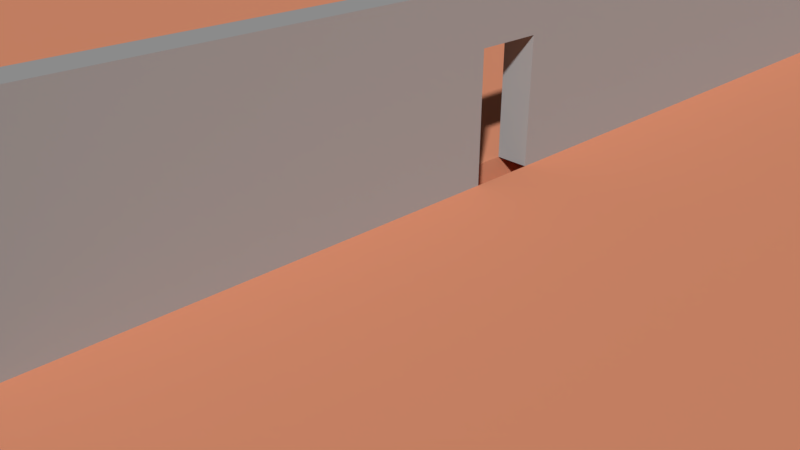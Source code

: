 # Source: building.blend  (saved by Blender 2.79.0; exported with 4.5.12 LTS)
import bpy
from mathutils import Matrix  # noqa: F401  (used for matrix-valued properties, if any)

bpy.ops.wm.read_factory_settings(use_empty=True)
scene = bpy.context.scene
scene.name = 'Scene'

# ---- collections
col_collection_1 = bpy.data.collections.new('Collection 1'); scene.collection.children.link(col_collection_1)

# ---- materials (node trees are filled in below, after node groups)
mat_floor = bpy.data.materials.new('floor')
mat_floor.alpha_threshold = 0.0
mat_floor.use_transparent_shadow = False
mat_floor.diffuse_color = (0.8, 0.3127, 0.1802, 1.0)
mat_floor.roughness = 0.5
mat_floor.specular_intensity = 0.08394
mat_walls = bpy.data.materials.new('walls')
mat_walls.alpha_threshold = 0.0
mat_walls.use_transparent_shadow = False
mat_walls.diffuse_color = (0.3939, 0.3939, 0.3939, 1.0)
mat_walls.roughness = 0.5
mat_walls.specular_intensity = 0.1314
mat_walls.line_color = (0.0, 0.0, 0.0, 1.0)

# ---- material node trees

# ---- world
world_world = bpy.data.worlds.new('World'); scene.world = world_world
world_world.color = (0.05088, 0.05088, 0.05088)
world_world.use_sun_shadow = False
world_world.sun_shadow_jitter_overblur = 0.0
world_world.cycles.sampling_method = 'MANUAL'

# ---- cameras
cam_camera = bpy.data.cameras.new('Camera')
cam_camera.clip_end = 100.0
cam_camera.lens = 35.0
cam_camera.sensor_width = 32.0
cam_camera.sensor_height = 18.0
cam_camera.ortho_scale = 7.314
cam_camera.dof.focus_distance = 0.0
cam_camera.dof.aperture_fstop = 128.0

# ---- lights
light_lamp = bpy.data.lights.new('Lamp', 'POINT')
light_lamp.transmission_factor = 0.0
light_lamp.cutoff_distance = 30.0
light_lamp.energy = 100.0
light_lamp.shadow_buffer_clip_start = 1.001
light_lamp.shadow_soft_size = 0.1
light_lamp.shadow_maximum_resolution = 0.006
light_lamp.use_absolute_resolution = True

# ---- meshes
me_cube_001 = bpy.data.meshes.new('Cube.001')
me_cube_001.from_pydata([(0.25, 14.7, 0.0), (-0.25, 14.7, 0.0), (0.25, 14.2, 0.0), (-0.25, 14.2, 0.0), (0.25, 38.55, 0.0), (-0.25, 38.55, 0.0), (0.25, -7.779, 0.0), (-0.25, -7.779, 0.0), (0.25, -8.279, 0.0), (-0.25, -8.279, 0.0), (0.25, 39.05, 0.0), (-0.25, 39.05, 0.0), (32.25, 38.55, 0.0), (32.25, -7.779, 0.0), (32.25, -8.279, 0.0), (32.25, 39.05, 0.0), (32.75, 38.55, 0.0), (32.75, -7.779, 0.0), (32.75, -8.279, 0.0), (32.75, 39.05, 0.0), (-32.25, 14.7, 0.0), (-32.25, 14.2, 0.0), (-32.75, 14.7, 0.0), (-32.75, 14.2, 0.0), (-32.25, 38.55, 0.0), (-32.75, 38.55, 0.0), (-32.25, 39.05, 0.0), (-32.75, 39.05, 0.0), (-32.25, -7.779, 0.0), (-32.75, -7.779, 0.0), (-32.25, -8.279, 0.0), (-32.75, -8.279, 0.0), (32.25, -24.28, 0.0), (32.75, -24.28, 0.0), (-32.25, -24.28, 0.0), (-32.75, -24.28, 0.0), (32.25, -24.78, 0.0), (32.75, -24.78, 0.0), (-32.25, -24.78, 0.0), (-32.75, -24.78, 0.0), (32.25, -40.78, 0.0), (32.75, -40.78, 0.0), (-32.25, -40.78, 0.0), (-32.75, -40.78, 0.0), (32.25, -41.28, 0.0), (32.75, -41.28, 0.0), (-32.25, -41.28, 0.0), (-32.75, -41.28, 0.0), (15.57, -8.279, 0.0), (15.57, -7.779, 0.0), (14.59, -7.779, 0.0), (14.59, -8.279, 0.0), (-14.43, -24.78, 0.0), (-14.43, -24.28, 0.0), (-15.44, -24.78, 0.0), (-15.44, -24.28, 0.0), (-0.25, 2.774, 0.0), (0.25, 2.774, 0.0), (-0.25, 1.776, 0.0), (0.25, 1.776, 0.0), (0.25, 26.23, 0.0), (-0.25, 26.23, 0.0), (-0.25, 25.04, 0.0), (0.25, 25.04, 0.0), (32.25, -15.94, 0.0), (32.75, -15.94, 0.0), (32.25, -17.11, 0.0), (32.75, -17.11, 0.0), (2.917, 38.55, 0.0), (2.917, 39.05, 0.0), (30.21, 38.55, 0.0), (30.21, 39.05, 0.0), (32.25, 36.12, 0.0), (32.75, 36.12, 0.0), (32.25, 16.3, 0.0), (32.75, 16.3, 0.0), (32.25, -5.536, 0.0), (32.75, -5.536, 0.0), (32.25, -3.706, 0.0), (32.75, -3.706, 0.0), (-32.75, -10.62, 0.0), (-32.25, -10.62, 0.0), (-32.75, -22.2, 0.0), (-32.25, -22.2, 0.0), (0.25, 14.7, 0.5), (-0.25, 14.7, 0.5), (-0.25, 14.2, 0.5), (0.25, 14.2, 0.5), (0.25, 38.55, 0.5), (-0.25, 38.55, 0.5), (0.25, 26.23, 0.5), (-0.25, 25.04, 0.5), (-0.25, -7.779, 0.5), (0.25, -7.779, 0.5), (-0.25, 1.776, 0.5), (0.25, 2.774, 0.5), (-0.25, -8.279, 0.5), (0.25, -8.279, 0.5), (0.25, 39.05, 0.5), (-0.25, 39.05, 0.5), (32.25, -8.279, 0.5), (32.25, -7.779, 0.5), (32.25, 38.55, 0.5), (32.25, 39.05, 0.5), (30.21, 38.55, 0.5), (2.917, 39.05, 0.5), (15.57, -8.279, 0.5), (14.59, -7.779, 0.5), (32.75, -8.279, 0.5), (32.75, -7.779, 0.5), (32.75, 38.55, 0.5), (32.75, 39.05, 0.5), (32.25, -5.536, 0.5), (32.75, -5.536, 0.5), (-32.25, 14.7, 0.5), (-32.25, 14.2, 0.5), (-32.75, 14.7, 0.5), (-32.75, 14.2, 0.5), (-32.25, 38.55, 0.5), (-32.75, 38.55, 0.5), (-32.25, 39.05, 0.5), (-32.75, 39.05, 0.5), (-32.75, -7.779, 0.5), (-32.25, -7.779, 0.5), (-32.75, -8.279, 0.5), (-32.25, -8.279, 0.5), (32.25, -24.28, 0.5), (32.75, -24.28, 0.5), (-32.75, -24.28, 0.5), (-32.25, -24.28, 0.5), (-32.75, -22.2, 0.5), (-32.25, -10.62, 0.5), (32.25, -17.11, 0.5), (32.75, -15.94, 0.5), (32.25, -24.78, 0.5), (32.75, -24.78, 0.5), (-32.75, -24.78, 0.5), (-32.25, -24.78, 0.5), (32.25, -40.78, 0.5), (32.75, -40.78, 0.5), (-32.75, -40.78, 0.5), (-32.25, -40.78, 0.5), (32.25, -41.28, 0.5), (32.75, -41.28, 0.5), (-32.75, -41.28, 0.5), (-32.25, -41.28, 0.5), (-14.43, -24.78, 0.5), (-14.43, -24.28, 0.5), (14.59, -8.279, 0.5), (15.57, -7.779, 0.5), (-15.44, -24.78, 0.5), (-15.44, -24.28, 0.5), (-0.25, 2.774, 0.5), (0.25, 1.776, 0.5), (0.25, 25.04, 0.5), (-0.25, 26.23, 0.5), (32.25, -15.94, 0.5), (32.75, -17.11, 0.5), (2.917, 38.55, 0.5), (30.21, 39.05, 0.5), (32.25, 36.12, 0.5), (32.75, 36.12, 0.5), (32.25, 16.3, 0.5), (32.75, 16.3, 0.5), (32.25, -3.706, 0.5), (32.75, -3.706, 0.5), (-32.75, -10.62, 0.5), (-32.25, -22.2, 0.5)], [(107, 148), (149, 106), (95, 152), (150, 151), (147, 146), (94, 153), (91, 154), (90, 155)], [(3, 1, 0, 2), (61, 5, 4, 60), (59, 6, 7, 58), (6, 8, 9, 7), (5, 11, 10, 4), (71, 15, 12, 70), (49, 13, 14, 48), (15, 19, 16, 12), (13, 17, 18, 14), (76, 77, 17, 13), (3, 21, 20, 1), (21, 23, 22, 20), (22, 25, 24, 20), (25, 27, 26, 24), (11, 5, 24, 26), (21, 28, 29, 23), (28, 30, 31, 29), (7, 9, 30, 28), (83, 34, 35, 82), (67, 33, 32, 66), (34, 38, 39, 35), (33, 37, 36, 32), (38, 42, 43, 39), (37, 41, 40, 36), (42, 46, 47, 43), (41, 45, 44, 40), (46, 42, 40, 44), (52, 53, 32, 36), (50, 49, 48, 51), (6, 50, 51, 8), (54, 55, 53, 52), (38, 34, 55, 54), (2, 57, 56, 3), (57, 59, 58, 56), (62, 61, 60, 63), (1, 62, 63, 0), (18, 65, 64, 14), (65, 67, 66, 64), (10, 69, 68, 4), (69, 71, 70, 68), (12, 16, 73, 72), (72, 73, 75, 74), (78, 79, 77, 76), (74, 75, 79, 78), (30, 81, 80, 31), (81, 83, 82, 80), (80, 82, 130, 166), (67, 65, 133, 157), (32, 126, 147, 53), (34, 129, 167, 83), (51, 148, 106, 48), (82, 35, 128, 130), (76, 112, 101, 13), (64, 156, 132, 66), (13, 101, 149, 49), (81, 131, 125, 30), (17, 77, 113, 109), (2, 87, 84, 0), (33, 67, 157, 127), (66, 132, 126, 32), (49, 149, 107, 50), (65, 18, 108, 133), (1, 85, 114, 20), (60, 90, 88, 4), (4, 88, 158, 68), (8, 97, 148, 51), (21, 115, 86, 3), (62, 91, 85, 1), (71, 69, 105, 159), (22, 23, 117, 116), (54, 150, 146, 52), (35, 39, 136, 128), (58, 94, 92, 7), (68, 158, 104, 70), (53, 147, 151, 55), (57, 95, 87, 2), (15, 71, 159, 103), (9, 96, 97, 8), (38, 137, 150, 54), (37, 33, 127, 135), (20, 114, 118, 24), (12, 102, 160, 72), (55, 151, 129, 34), (25, 22, 116, 119), (73, 16, 110, 161), (26, 27, 121, 120), (10, 11, 99, 98), (3, 86, 152, 56), (39, 43, 140, 136), (72, 160, 162, 74), (59, 153, 95, 57), (42, 141, 137, 38), (27, 25, 119, 121), (75, 73, 161, 163), (36, 134, 138, 40), (11, 26, 120, 99), (56, 152, 94, 58), (41, 37, 135, 139), (24, 118, 89, 5), (78, 164, 112, 76), (6, 93, 153, 59), (44, 45, 143, 142), (70, 104, 102, 12), (77, 79, 165, 113), (47, 46, 145, 144), (23, 29, 122, 117), (69, 10, 98, 105), (63, 154, 90, 60), (43, 47, 144, 140), (28, 123, 115, 21), (48, 106, 100, 14), (74, 162, 164, 78), (5, 89, 155, 61), (50, 107, 93, 6), (79, 75, 163, 165), (29, 31, 124, 122), (18, 17, 109, 108), (61, 155, 91, 62), (45, 41, 139, 143), (16, 19, 111, 110), (31, 80, 166, 124), (0, 84, 154, 63), (46, 44, 142, 145), (7, 92, 123, 28), (83, 167, 131, 81), (40, 138, 141, 42), (30, 125, 96, 9), (19, 15, 103, 111), (14, 100, 156, 64), (52, 146, 134, 36), (157, 133, 156, 132), (95, 153, 93, 107, 149, 101, 112, 164, 162, 160, 102, 104, 158, 88, 90, 154, 84, 87), (152, 86, 115, 123, 92, 94), (155, 89, 118, 114, 85, 91), (125, 131, 167, 129, 151, 147, 126, 132, 156, 100, 106, 148, 97, 96), (138, 134, 146, 150, 137, 141), (58, 56, 3, 21, 28, 7), (62, 61, 5, 24, 20, 1), (42, 40, 36, 52, 54, 38), (9, 30, 81, 83, 34, 55, 53, 32, 66, 64, 14, 48, 51, 8), (2, 57, 59, 6, 50, 49, 13, 76, 78, 74, 72, 12, 70, 68, 63, 0), (63, 68, 4, 60)])
_uv = me_cube_001.uv_layers.new(name='UVMap')
_uv.uv.foreach_set('vector', [0.226, 0.156, 0.226, 0.1529, 0.2295, 0.1529, 0.2295, 0.156, 0.226, 0.08044, 0.226, 0.003139, 0.2295, 0.003139, 0.2295, 0.08044, 0.2295, 0.234, 0.2295, 0.294, 0.226, 0.294, 0.226, 0.234, 0.2295, 0.294, 0.2295, 0.2971, 0.226, 0.2971, 0.226, 0.294, 0.226, 0.003139, 0.226, 2.395e-08, 0.2295, 2.395e-08, 0.2295, 0.003139, 0.4378, 0.0, 0.452, 0.0, 0.452, 0.003139, 0.4378, 0.003139, 0.3361, 0.294, 0.452, 0.294, 0.452, 0.2971, 0.3361, 0.2971, 0.452, 0.0, 0.4555, 0.0, 0.4555, 0.003139, 0.452, 0.003139, 0.452, 0.294, 0.4555, 0.294, 0.4555, 0.2971, 0.452, 0.2971, 0.452, 0.2799, 0.4555, 0.2799, 0.4555, 0.294, 0.452, 0.294, 0.226, 0.156, 0.003477, 0.156, 0.003477, 0.1529, 0.226, 0.1529, 0.003477, 0.156, 2.653e-08, 0.156, 2.653e-08, 0.1529, 0.003477, 0.1529, 2.653e-08, 0.1529, 0.0, 0.003139, 0.003477, 0.003139, 0.003477, 0.1529, 0.0, 0.003139, 0.0, 4.79e-08, 0.003477, 4.79e-08, 0.003477, 0.003139, 0.226, 2.395e-08, 0.226, 0.003139, 0.003477, 0.003139, 0.003477, 4.79e-08, 0.003477, 0.156, 0.003477, 0.294, 2.653e-08, 0.294, 2.653e-08, 0.156, 0.003477, 0.294, 0.003477, 0.2971, 2.653e-08, 0.2971, 2.653e-08, 0.294, 0.226, 0.294, 0.226, 0.2971, 0.003477, 0.2971, 0.003477, 0.294, 0.003477, 0.3845, 0.003477, 0.3975, 5.306e-08, 0.3975, 5.306e-08, 0.3845, 0.4555, 0.3525, 0.4555, 0.3975, 0.452, 0.3975, 0.452, 0.3525, 0.003477, 0.3975, 0.003477, 0.4007, 5.306e-08, 0.4007, 5.306e-08, 0.3975, 0.4555, 0.3975, 0.4555, 0.4007, 0.452, 0.4007, 0.452, 0.3975, 0.003477, 0.4007, 0.003477, 0.5011, 5.306e-08, 0.5011, 5.306e-08, 0.4007, 0.4555, 0.4007, 0.4555, 0.5011, 0.452, 0.5011, 0.452, 0.4007, 0.003477, 0.5011, 0.003477, 0.5043, 5.306e-08, 0.5043, 5.306e-08, 0.5011, 0.4555, 0.5011, 0.4555, 0.5043, 0.452, 0.5043, 0.452, 0.5011, 0.003477, 0.5043, 0.003477, 0.5011, 0.452, 0.5011, 0.452, 0.5043, 0.1274, 0.4007, 0.1274, 0.3975, 0.452, 0.3975, 0.452, 0.4007, 0.3292, 0.294, 0.3361, 0.294, 0.3361, 0.2971, 0.3292, 0.2971, 0.2295, 0.294, 0.3292, 0.294, 0.3292, 0.2971, 0.2295, 0.2971, 0.1204, 0.4007, 0.1204, 0.3975, 0.1274, 0.3975, 0.1274, 0.4007, 0.003477, 0.4007, 0.003477, 0.3975, 0.1204, 0.3975, 0.1204, 0.4007, 0.2295, 0.156, 0.2295, 0.2277, 0.226, 0.2277, 0.226, 0.156, 0.2295, 0.2277, 0.2295, 0.234, 0.226, 0.234, 0.226, 0.2277, 0.226, 0.08795, 0.226, 0.08044, 0.2295, 0.08044, 0.2295, 0.08795, 0.226, 0.1529, 0.226, 0.08795, 0.2295, 0.08795, 0.2295, 0.1529, 0.4555, 0.2971, 0.4555, 0.3452, 0.452, 0.3452, 0.452, 0.2971, 0.4555, 0.3452, 0.4555, 0.3525, 0.452, 0.3525, 0.452, 0.3452, 0.2295, 2.395e-08, 0.248, 2.395e-08, 0.248, 0.003139, 0.2295, 0.003139, 0.248, 2.395e-08, 0.4378, 0.0, 0.4378, 0.003139, 0.248, 0.003139, 0.452, 0.003139, 0.4555, 0.003139, 0.4555, 0.0184, 0.452, 0.0184, 0.452, 0.0184, 0.4555, 0.0184, 0.4555, 0.1428, 0.452, 0.1428, 0.452, 0.2684, 0.4555, 0.2684, 0.4555, 0.2799, 0.452, 0.2799, 0.452, 0.1428, 0.4555, 0.1428, 0.4555, 0.2684, 0.452, 0.2684, 0.003477, 0.2971, 0.003477, 0.3118, 2.653e-08, 0.3118, 2.653e-08, 0.2971, 0.003477, 0.3118, 0.003477, 0.3845, 5.306e-08, 0.3845, 2.653e-08, 0.3118, 0.9332, 0.3118, 0.9332, 0.3845, 0.9298, 0.3845, 0.9298, 0.3118, 0.9332, 0.3525, 0.9332, 0.3452, 0.9367, 0.3452, 0.9367, 0.3525, 1.0, 0.0, 0.9965, 0.0, 0.9965, 0.2931, 1.0, 0.2931, 0.803, 0.6047, 0.7995, 0.6047, 0.7995, 0.6178, 0.803, 0.6178, 0.4469, 0.6152, 0.4504, 0.6152, 0.4504, 0.6089, 0.4469, 0.6089, 0.9332, 0.3845, 0.9332, 0.3975, 0.9298, 0.3975, 0.9298, 0.3845, 0.5359, 0.781, 0.5325, 0.781, 0.5325, 0.7951, 0.5359, 0.7951, 0.803, 0.5523, 0.7995, 0.5523, 0.7995, 0.5597, 0.803, 0.5597, 0.5804, 0.5043, 0.577, 0.5043, 0.577, 0.6089, 0.5804, 0.6089, 0.803, 0.6905, 0.7995, 0.6905, 0.7995, 0.7052, 0.803, 0.7052, 0.9332, 0.294, 0.9332, 0.2799, 0.9367, 0.2799, 0.9367, 0.294, 0.5137, 0.6422, 0.5102, 0.6422, 0.5102, 0.6454, 0.5137, 0.6454, 0.9332, 0.3975, 0.9332, 0.3525, 0.9367, 0.3525, 0.9367, 0.3975, 0.803, 0.5597, 0.7995, 0.5597, 0.7995, 0.6047, 0.803, 0.6047, 0.5804, 0.6089, 0.577, 0.6089, 0.577, 0.6152, 0.5804, 0.6152, 0.9332, 0.3452, 0.9332, 0.2971, 0.9367, 0.2971, 0.9367, 0.3452, 0.6249, 0.5043, 0.6215, 0.5043, 0.6215, 0.7052, 0.6249, 0.7052, 0.5137, 0.7178, 0.5102, 0.7178, 0.5102, 0.7951, 0.5137, 0.7951, 0.6249, 0.7052, 0.6284, 0.7052, 0.6284, 0.6884, 0.6249, 0.6884, 0.4469, 0.7052, 0.4504, 0.7052, 0.4504, 0.6152, 0.4469, 0.6152, 0.5359, 0.7052, 0.5394, 0.7052, 0.5394, 0.5043, 0.5359, 0.5043, 0.6917, 0.5891, 0.6882, 0.5891, 0.6882, 0.654, 0.6917, 0.654, 0.9555, 0.8064, 0.9555, 0.6351, 0.959, 0.6351, 0.959, 0.8064, 0.9332, 0.1529, 0.9332, 0.156, 0.9298, 0.156, 0.9298, 0.1529, 0.9777, 0.7043, 0.9812, 0.7043, 0.9812, 0.698, 0.9777, 0.698, 0.9332, 0.3975, 0.9332, 0.4007, 0.9298, 0.4007, 0.9298, 0.3975, 0.7362, 0.5822, 0.7327, 0.5822, 0.7327, 0.6422, 0.7362, 0.6422, 0.6249, 0.6884, 0.6284, 0.6884, 0.6284, 0.5171, 0.6249, 0.5171, 1.0, 0.2931, 0.9965, 0.2931, 0.9965, 0.2994, 1.0, 0.2994, 0.5137, 0.5705, 0.5102, 0.5705, 0.5102, 0.6422, 0.5137, 0.6422, 0.9555, 0.8193, 0.9555, 0.8064, 0.959, 0.8064, 0.959, 0.8193, 0.4469, 0.7083, 0.4504, 0.7083, 0.4504, 0.7052, 0.4469, 0.7052, 0.9777, 0.8098, 0.9812, 0.8098, 0.9812, 0.7043, 0.9777, 0.7043, 0.9332, 0.4007, 0.9332, 0.3975, 0.9367, 0.3975, 0.9367, 0.4007, 0.6917, 0.654, 0.6952, 0.654, 0.6952, 0.5043, 0.6917, 0.5043, 0.5359, 0.5043, 0.5324, 0.5043, 0.5324, 0.5195, 0.5359, 0.5195, 1.0, 0.2994, 0.9965, 0.2994, 0.9965, 0.4049, 1.0, 0.4049, 0.9332, 0.003139, 0.9332, 0.1529, 0.9298, 0.1529, 0.9298, 0.003139, 0.9332, 0.0184, 0.9332, 0.003139, 0.9367, 0.003139, 0.9367, 0.0184, 0.9555, 0.4143, 0.9555, 0.4112, 0.959, 0.4112, 0.959, 0.4143, 0.9555, 0.6184, 0.9555, 0.6152, 0.959, 0.6152, 0.959, 0.6184, 0.7362, 0.5043, 0.7327, 0.5043, 0.7327, 0.576, 0.7362, 0.576, 0.9332, 0.4007, 0.9332, 0.5011, 0.9298, 0.5011, 0.9298, 0.4007, 0.5359, 0.5195, 0.5324, 0.5195, 0.5324, 0.6439, 0.5359, 0.6439, 0.5137, 0.5642, 0.5102, 0.5642, 0.5102, 0.5705, 0.5137, 0.5705, 0.7807, 0.5043, 0.7772, 0.5043, 0.7772, 0.6047, 0.7807, 0.6047, 0.9332, 0.0, 0.9332, 0.003139, 0.9298, 0.003139, 0.9298, 0.0, 0.9332, 0.1428, 0.9332, 0.0184, 0.9367, 0.0184, 0.9367, 0.1428, 0.7807, 0.6047, 0.7772, 0.6047, 0.7772, 0.7052, 0.7807, 0.7052, 0.9555, 0.6152, 0.9555, 0.4143, 0.959, 0.4143, 0.959, 0.6152, 0.7362, 0.576, 0.7327, 0.576, 0.7327, 0.5822, 0.7362, 0.5822, 0.9332, 0.5011, 0.9332, 0.4007, 0.9367, 0.4007, 0.9367, 0.5011, 0.6472, 0.7052, 0.6507, 0.7052, 0.6507, 0.5043, 0.6472, 0.5043, 0.5359, 0.7695, 0.5325, 0.7695, 0.5325, 0.781, 0.5359, 0.781, 0.5137, 0.5043, 0.5102, 0.5043, 0.5102, 0.5642, 0.5137, 0.5642, 0.9555, 0.003139, 0.9555, 0.0, 0.959, 0.0, 0.959, 0.003139, 0.6249, 0.5171, 0.6284, 0.5171, 0.6284, 0.5043, 0.6249, 0.5043, 0.9332, 0.2799, 0.9332, 0.2684, 0.9367, 0.2684, 0.9367, 0.2799, 0.9555, 0.4112, 0.9555, 0.4081, 0.959, 0.4081, 0.959, 0.4112, 0.9332, 0.156, 0.9332, 0.294, 0.9298, 0.294, 0.9298, 0.156, 0.9555, 0.6351, 0.9555, 0.6184, 0.959, 0.6184, 0.959, 0.6351, 0.5137, 0.7103, 0.5102, 0.7103, 0.5102, 0.7178, 0.5137, 0.7178, 0.9332, 0.5011, 0.9332, 0.5043, 0.9298, 0.5043, 0.9298, 0.5011, 0.7585, 0.5043, 0.755, 0.5043, 0.755, 0.6422, 0.7585, 0.6422, 0.4469, 0.6089, 0.4504, 0.6089, 0.4504, 0.5043, 0.4469, 0.5043, 0.5359, 0.6439, 0.5324, 0.6439, 0.5325, 0.7695, 0.5359, 0.7695, 0.6917, 0.5043, 0.6882, 0.5043, 0.6882, 0.5816, 0.6917, 0.5816, 0.5804, 0.6152, 0.577, 0.6152, 0.577, 0.7052, 0.5804, 0.7052, 0.9332, 0.2684, 0.9332, 0.1428, 0.9367, 0.1428, 0.9367, 0.2684, 0.9332, 0.294, 0.9332, 0.2971, 0.9298, 0.2971, 0.9298, 0.294, 0.9332, 0.2971, 0.9332, 0.294, 0.9367, 0.294, 0.9367, 0.2971, 0.6917, 0.5816, 0.6882, 0.5816, 0.6882, 0.5891, 0.6917, 0.5891, 0.9332, 0.5043, 0.9332, 0.5011, 0.9367, 0.5011, 0.9367, 0.5043, 0.9332, 0.003139, 0.9332, 0.0, 0.9367, 0.0, 0.9367, 0.003139, 0.9332, 0.2971, 0.9332, 0.3118, 0.9298, 0.3118, 0.9298, 0.2971, 0.5137, 0.6454, 0.5102, 0.6454, 0.5102, 0.7103, 0.5137, 0.7103, 0.9555, 0.4081, 0.9555, 0.003139, 0.959, 0.003139, 0.959, 0.4081, 0.6027, 0.5043, 0.5992, 0.5043, 0.5992, 0.7052, 0.6027, 0.7052, 0.803, 0.6178, 0.7995, 0.6178, 0.7995, 0.6905, 0.803, 0.6905, 0.4914, 0.5043, 0.4879, 0.5043, 0.4879, 0.9092, 0.4914, 0.9092, 0.4469, 0.9092, 0.4504, 0.9092, 0.4504, 0.7083, 0.4469, 0.7083, 0.9555, 0.8224, 0.9555, 0.8193, 0.959, 0.8193, 0.959, 0.8224, 0.803, 0.5043, 0.7995, 0.5043, 0.7995, 0.5523, 0.803, 0.5523, 0.9777, 0.698, 0.9812, 0.698, 0.9812, 0.4049, 0.9777, 0.4049, 0.9367, 0.3525, 0.9367, 0.3452, 0.7995, 0.5523, 0.7995, 0.5597, 0.0, 0.0, 0.0, 0.0, 0.0, 0.0, 0.0, 0.0, 0.0, 0.0, 0.0, 0.0, 0.0, 0.0, 0.0, 0.0, 0.0, 0.0, 0.0, 0.0, 0.0, 0.0, 0.0, 0.0, 0.0, 0.0, 0.0, 0.0, 0.0, 0.0, 0.0, 0.0, 0.0, 0.0, 0.0, 0.0, 0.0, 0.0, 0.0, 0.0, 0.0, 0.0, 0.0, 0.0, 0.0, 0.0, 0.0, 0.0, 0.0, 0.0, 0.0, 0.0, 0.0, 0.0, 0.0, 0.0, 0.0, 0.0, 0.0, 0.0, 0.0, 0.0, 0.0, 0.0, 0.0, 0.0, 0.0, 0.0, 0.0, 0.0, 0.0, 0.0, 0.0, 0.0, 0.0, 0.0, 0.0, 0.0, 0.0, 0.0, 0.0, 0.0, 0.0, 0.0, 0.0, 0.0, 0.0, 0.0, 0.0, 0.0, 0.0, 0.0, 0.0, 0.0, 0.0, 0.0, 0.0, 0.0, 0.0, 0.0, 0.0, 0.0, 0.0, 0.0, 0.0, 0.0, 0.0, 0.0, 0.0, 0.0, 0.0, 0.0, 0.0, 0.0, 0.0, 0.0, 0.0, 0.0, 0.0, 0.0, 0.0, 0.0, 0.0, 0.0, 0.0, 0.0, 0.0, 0.0, 0.0, 0.0, 0.0, 0.0, 0.0, 0.0, 0.0, 0.0, 0.0, 0.0, 0.0, 0.0, 0.0, 0.0, 0.0, 0.0, 0.0, 0.0, 0.0, 0.0, 0.0, 0.0, 0.0, 0.0, 0.0, 0.0, 0.0, 0.0, 0.0, 0.0, 0.0, 0.0, 0.0, 0.0, 0.0, 0.0, 0.0, 0.0, 0.0, 0.0, 0.0, 0.0, 0.0, 0.0, 0.0, 0.0, 0.0, 0.0, 0.0, 0.0, 0.0, 0.0, 0.0, 0.0, 0.0, 0.0, 0.0, 0.0, 0.0, 0.0, 0.0, 0.0, 0.0, 0.0, 0.0, 0.0, 0.0, 0.0, 0.0, 0.0, 0.0, 0.0, 0.0, 0.0, 0.0, 0.0])
me_cube_001.materials.append(mat_floor)
me_cube_001.use_remesh_preserve_volume = False
me_cube_001.use_remesh_preserve_attributes = False
me_cube_001.use_mirror_vertex_groups = False
me_cube_001.update()
me_cube = bpy.data.meshes.new('Cube')
me_cube.from_pydata([(0.25, 14.7, 0.5), (-0.25, 14.7, 0.5), (-0.25, 14.2, 0.5), (0.25, 14.2, 0.5), (0.25, 38.55, 0.5), (-0.25, 38.55, 0.5), (0.25, 26.23, 0.5), (-0.25, 25.04, 0.5), (-0.25, -7.779, 0.5), (0.25, -7.779, 0.5), (-0.25, 1.776, 0.5), (0.25, 2.774, 0.5), (-0.25, -8.279, 0.5), (0.25, -8.279, 0.5), (0.25, 39.05, 0.5), (-0.25, 39.05, 0.5), (32.25, -8.279, 0.5), (32.25, -7.779, 0.5), (32.25, 38.55, 0.5), (32.25, 39.05, 0.5), (30.21, 38.55, 0.5), (2.917, 39.05, 0.5), (15.57, -8.279, 0.5), (14.59, -7.779, 0.5), (32.75, -8.279, 0.5), (32.75, -7.779, 0.5), (32.75, 38.55, 0.5), (32.75, 39.05, 0.5), (32.25, -5.536, 0.5), (32.75, -5.536, 0.5), (-32.25, 14.7, 0.5), (-32.25, 14.2, 0.5), (-32.75, 14.7, 0.5), (-32.75, 14.2, 0.5), (-32.25, 38.55, 0.5), (-32.75, 38.55, 0.5), (-32.25, 39.05, 0.5), (-32.75, 39.05, 0.5), (-32.75, -7.779, 0.5), (-32.25, -7.779, 0.5), (-32.75, -8.279, 0.5), (-32.25, -8.279, 0.5), (32.25, -24.28, 0.5), (32.75, -24.28, 0.5), (-32.75, -24.28, 0.5), (-32.25, -24.28, 0.5), (-32.75, -22.2, 0.5), (-32.25, -10.62, 0.5), (32.25, -17.11, 0.5), (32.75, -15.94, 0.5), (32.25, -24.78, 0.5), (32.75, -24.78, 0.5), (-32.75, -24.78, 0.5), (-32.25, -24.78, 0.5), (32.25, -40.78, 0.5), (32.75, -40.78, 0.5), (-32.75, -40.78, 0.5), (-32.25, -40.78, 0.5), (32.25, -41.28, 0.5), (32.75, -41.28, 0.5), (-32.75, -41.28, 0.5), (-32.25, -41.28, 0.5), (-14.43, -24.78, 0.5), (-14.43, -24.28, 0.5), (14.59, -8.279, 0.5), (15.57, -7.779, 0.5), (-15.44, -24.78, 0.5), (-15.44, -24.28, 0.5), (-0.25, 2.774, 0.5), (0.25, 1.776, 0.5), (0.25, 25.04, 0.5), (-0.25, 26.23, 0.5), (32.25, -15.94, 0.5), (32.75, -17.11, 0.5), (2.917, 38.55, 0.5), (30.21, 39.05, 0.5), (32.25, 36.12, 0.5), (32.75, 36.12, 0.5), (32.25, 16.3, 0.5), (32.75, 16.3, 0.5), (32.25, -3.706, 0.5), (32.75, -3.706, 0.5), (-32.75, -10.62, 0.5), (-32.25, -22.2, 0.5), (0.25, 14.7, 1.3), (-0.25, 14.7, 1.3), (-0.25, 14.2, 1.3), (0.25, 14.2, 1.3), (0.25, 38.55, 1.3), (-0.25, 38.55, 1.3), (0.25, 26.23, 1.3), (-0.25, 25.04, 1.3), (-0.25, -7.779, 1.3), (0.25, -7.779, 1.3), (-0.25, 1.776, 1.3), (0.25, 2.774, 1.3), (-0.25, -8.279, 1.3), (0.25, -8.279, 1.3), (0.25, 39.05, 1.3), (-0.25, 39.05, 1.3), (32.25, -8.279, 1.3), (32.25, -7.779, 1.3), (32.25, 38.55, 1.3), (32.25, 39.05, 1.3), (30.21, 38.55, 1.3), (2.917, 39.05, 1.3), (15.57, -8.279, 1.3), (14.59, -7.779, 1.3), (32.75, -8.279, 1.3), (32.75, -7.779, 1.3), (32.75, 38.55, 1.3), (32.75, 39.05, 1.3), (32.25, -5.536, 1.3), (32.75, -5.536, 1.3), (-32.25, 14.7, 1.3), (-32.25, 14.2, 1.3), (-32.75, 14.7, 1.3), (-32.75, 14.2, 1.3), (-32.25, 38.55, 1.3), (-32.75, 38.55, 1.3), (-32.25, 39.05, 1.3), (-32.75, 39.05, 1.3), (-32.75, -7.779, 1.3), (-32.25, -7.779, 1.3), (-32.75, -8.279, 1.3), (-32.25, -8.279, 1.3), (32.25, -24.28, 1.3), (32.75, -24.28, 1.3), (-32.75, -24.28, 1.3), (-32.25, -24.28, 1.3), (-32.75, -22.2, 1.3), (-32.25, -10.62, 1.3), (32.25, -17.11, 1.3), (32.75, -15.94, 1.3), (32.25, -24.78, 1.3), (32.75, -24.78, 1.3), (-32.75, -24.78, 1.3), (-32.25, -24.78, 1.3), (32.25, -40.78, 1.3), (32.75, -40.78, 1.3), (-32.75, -40.78, 1.3), (-32.25, -40.78, 1.3), (32.25, -41.28, 1.3), (32.75, -41.28, 1.3), (-32.75, -41.28, 1.3), (-32.25, -41.28, 1.3), (-14.43, -24.78, 1.3), (-14.43, -24.28, 1.3), (14.59, -8.279, 1.3), (15.57, -7.779, 1.3), (-15.44, -24.78, 1.3), (-15.44, -24.28, 1.3), (-0.25, 2.774, 1.3), (0.25, 1.776, 1.3), (0.25, 25.04, 1.3), (-0.25, 26.23, 1.3), (32.25, -15.94, 1.3), (32.75, -17.11, 1.3), (2.917, 38.55, 1.3), (30.21, 39.05, 1.3), (32.25, 36.12, 1.3), (32.75, 36.12, 1.3), (32.25, 16.3, 1.3), (32.75, 16.3, 1.3), (32.25, -3.706, 1.3), (32.75, -3.706, 1.3), (-32.75, -10.62, 1.3), (-32.25, -22.2, 1.3), (0.25, 14.7, 2.4), (-0.25, 14.7, 2.4), (-0.25, 14.2, 2.4), (0.25, 14.2, 2.4), (0.25, 38.55, 2.4), (-0.25, 38.55, 2.4), (0.25, 26.23, 2.4), (-0.25, 25.04, 2.4), (-0.25, -7.779, 2.4), (0.25, -7.779, 2.4), (-0.25, 1.776, 2.4), (0.25, 2.774, 2.4), (-0.25, -8.279, 2.4), (0.25, -8.279, 2.4), (0.25, 39.05, 2.4), (-0.25, 39.05, 2.4), (32.25, -8.279, 2.4), (32.25, -7.779, 2.4), (32.25, 38.55, 2.4), (32.25, 39.05, 2.4), (30.21, 38.55, 2.4), (2.917, 39.05, 2.4), (15.57, -8.279, 2.4), (14.59, -7.779, 2.4), (32.75, -8.279, 2.4), (32.75, -7.779, 2.4), (32.75, 38.55, 2.4), (32.75, 39.05, 2.4), (32.25, -5.536, 2.4), (32.75, -5.536, 2.4), (-32.25, 14.7, 2.4), (-32.25, 14.2, 2.4), (-32.75, 14.7, 2.4), (-32.75, 14.2, 2.4), (-32.25, 38.55, 2.4), (-32.75, 38.55, 2.4), (-32.25, 39.05, 2.4), (-32.75, 39.05, 2.4), (-32.75, -7.779, 2.4), (-32.25, -7.779, 2.4), (-32.75, -8.279, 2.4), (-32.25, -8.279, 2.4), (32.25, -24.28, 2.4), (32.75, -24.28, 2.4), (-32.75, -24.28, 2.4), (-32.25, -24.28, 2.4), (-32.75, -22.2, 2.4), (-32.25, -10.62, 2.4), (32.25, -17.11, 2.4), (32.75, -15.94, 2.4), (32.25, -24.78, 2.4), (32.75, -24.78, 2.4), (-32.75, -24.78, 2.4), (-32.25, -24.78, 2.4), (32.25, -40.78, 2.4), (32.75, -40.78, 2.4), (-32.75, -40.78, 2.4), (-32.25, -40.78, 2.4), (32.25, -41.28, 2.4), (32.75, -41.28, 2.4), (-32.75, -41.28, 2.4), (-32.25, -41.28, 2.4), (-14.43, -24.78, 2.4), (-14.43, -24.28, 2.4), (14.59, -8.279, 2.4), (15.57, -7.779, 2.4), (-15.44, -24.78, 2.4), (-15.44, -24.28, 2.4), (-0.25, 2.774, 2.4), (0.25, 1.776, 2.4), (0.25, 25.04, 2.4), (-0.25, 26.23, 2.4), (32.25, -15.94, 2.4), (32.75, -17.11, 2.4), (2.917, 38.55, 2.4), (30.21, 39.05, 2.4), (32.25, 36.12, 2.4), (32.75, 36.12, 2.4), (32.25, 16.3, 2.4), (32.75, 16.3, 2.4), (32.25, -3.706, 2.4), (32.75, -3.706, 2.4), (-32.75, -10.62, 2.4), (-32.25, -22.2, 2.4), (0.25, 14.7, 3.2), (-0.25, 14.7, 3.2), (-0.25, 14.2, 3.2), (0.25, 14.2, 3.2), (0.25, 38.55, 3.2), (-0.25, 38.55, 3.2), (0.25, 26.23, 3.2), (-0.25, 25.04, 3.2), (-0.25, -7.779, 3.2), (0.25, -7.779, 3.2), (-0.25, 1.776, 3.2), (0.25, 2.774, 3.2), (-0.25, -8.279, 3.2), (0.25, -8.279, 3.2), (0.25, 39.05, 3.2), (-0.25, 39.05, 3.2), (32.25, -8.279, 3.2), (32.25, -7.779, 3.2), (32.25, 38.55, 3.2), (32.25, 39.05, 3.2), (30.21, 38.55, 3.2), (2.917, 39.05, 3.2), (15.57, -8.279, 3.2), (14.59, -7.779, 3.2), (32.75, -8.279, 3.2), (32.75, -7.779, 3.2), (32.75, 38.55, 3.2), (32.75, 39.05, 3.2), (32.25, -5.536, 3.2), (32.75, -5.536, 3.2), (-32.25, 14.7, 3.2), (-32.25, 14.2, 3.2), (-32.75, 14.7, 3.2), (-32.75, 14.2, 3.2), (-32.25, 38.55, 3.2), (-32.75, 38.55, 3.2), (-32.25, 39.05, 3.2), (-32.75, 39.05, 3.2), (-32.75, -7.779, 3.2), (-32.25, -7.779, 3.2), (-32.75, -8.279, 3.2), (-32.25, -8.279, 3.2), (32.25, -24.28, 3.2), (32.75, -24.28, 3.2), (-32.75, -24.28, 3.2), (-32.25, -24.28, 3.2), (-32.75, -22.2, 3.2), (-32.25, -10.62, 3.2), (32.25, -17.11, 3.2), (32.75, -15.94, 3.2), (32.25, -24.78, 3.2), (32.75, -24.78, 3.2), (-32.75, -24.78, 3.2), (-32.25, -24.78, 3.2), (32.25, -40.78, 3.2), (32.75, -40.78, 3.2), (-32.75, -40.78, 3.2), (-32.25, -40.78, 3.2), (32.25, -41.28, 3.2), (32.75, -41.28, 3.2), (-32.75, -41.28, 3.2), (-32.25, -41.28, 3.2), (-14.43, -24.78, 3.2), (-14.43, -24.28, 3.2), (14.59, -8.279, 3.2), (15.57, -7.779, 3.2), (-15.44, -24.78, 3.2), (-15.44, -24.28, 3.2), (-0.25, 2.774, 3.2), (0.25, 1.776, 3.2), (0.25, 25.04, 3.2), (-0.25, 26.23, 3.2), (32.25, -15.94, 3.2), (32.75, -17.11, 3.2), (2.917, 38.55, 3.2), (30.21, 39.05, 3.2), (32.25, 36.12, 3.2), (32.75, 36.12, 3.2), (32.25, 16.3, 3.2), (32.75, 16.3, 3.2), (32.25, -3.706, 3.2), (32.75, -3.706, 3.2), (-32.75, -10.62, 3.2), (-32.25, -22.2, 3.2)], [], [(30, 34, 118, 114), (51, 43, 127, 135), (53, 66, 150, 137), (12, 13, 97, 96), (19, 75, 159, 103), (11, 3, 87, 95), (150, 66, 67, 151), (74, 20, 104, 158), (10, 8, 92, 94), (44, 52, 136, 128), (230, 231, 147, 146), (32, 33, 117, 116), (75, 21, 105, 159), (7, 1, 85, 91), (31, 2, 86, 115), (13, 64, 148, 97), (4, 74, 158, 88), (6, 4, 88, 90), (1, 30, 114, 85), (49, 24, 108, 133), (149, 65, 22, 106), (48, 42, 126, 132), (43, 73, 157, 127), (3, 0, 84, 87), (25, 29, 113, 109), (47, 41, 125, 131), (17, 65, 149, 101), (230, 234, 235, 231), (28, 17, 101, 112), (46, 44, 128, 130), (107, 191, 232, 148), (45, 83, 167, 129), (42, 63, 147, 126), (240, 156, 133, 217), (82, 46, 130, 166), (62, 50, 134, 146), (16, 72, 156, 100), (27, 19, 103, 111), (41, 12, 96, 125), (54, 57, 141, 138), (83, 47, 131, 167), (8, 39, 123, 92), (61, 58, 142, 145), (0, 70, 154, 84), (40, 82, 166, 124), (26, 27, 111, 110), (112, 101, 185, 196), (130, 128, 212, 214), (23, 107, 148, 64), (129, 167, 251, 213), (126, 147, 231, 210), (133, 156, 72, 49), (166, 130, 214, 250), (146, 134, 218, 230), (100, 156, 240, 184), (111, 103, 187, 195), (125, 96, 180, 209), (138, 141, 225, 222), (167, 131, 215, 251), (92, 123, 207, 176), (145, 142, 226, 229), (84, 154, 238, 168), (124, 166, 250, 208), (110, 111, 195, 194), (143, 139, 223, 227), (241, 216, 240, 217), (108, 109, 193, 192), (122, 124, 208, 206), (165, 163, 247, 249), (107, 93, 177, 191), (89, 155, 239, 173), (162, 164, 248, 246), (106, 100, 184, 190), (123, 115, 199, 207), (140, 144, 228, 224), (241, 157, 132, 216), (105, 98, 182, 189), (117, 122, 206, 201), (144, 145, 229, 228), (113, 165, 249, 197), (104, 102, 186, 188), (142, 143, 227, 226), (93, 153, 237, 177), (164, 112, 196, 248), (118, 89, 173, 202), (139, 135, 219, 223), (99, 120, 204, 183), (134, 138, 222, 218), (163, 161, 245, 247), (121, 119, 203, 205), (141, 137, 221, 225), (18, 76, 160, 102), (67, 45, 129, 151), (35, 32, 116, 119), (77, 26, 110, 161), (36, 37, 121, 120), (14, 15, 99, 98), (2, 68, 152, 86), (52, 56, 140, 136), (76, 78, 162, 160), (152, 68, 11, 95), (57, 53, 137, 141), (37, 35, 119, 121), (79, 77, 161, 163), (50, 54, 138, 134), (15, 36, 120, 99), (236, 179, 237, 178), (55, 51, 135, 139), (34, 5, 89, 118), (80, 28, 112, 164), (9, 69, 153, 93), (58, 59, 143, 142), (20, 18, 102, 104), (29, 81, 165, 113), (60, 61, 145, 144), (33, 38, 122, 117), (21, 14, 98, 105), (175, 239, 174, 238), (56, 60, 144, 140), (39, 31, 115, 123), (22, 16, 100, 106), (78, 80, 164, 162), (5, 71, 155, 89), (23, 9, 93, 107), (81, 79, 163, 165), (38, 40, 124, 122), (24, 25, 109, 108), (48, 132, 157, 73), (59, 55, 139, 143), (201, 206, 290, 285), (228, 229, 313, 312), (197, 249, 333, 281), (188, 186, 270, 272), (226, 227, 311, 310), (177, 237, 321, 261), (248, 196, 280, 332), (202, 173, 257, 286), (223, 219, 303, 307), (236, 178, 262, 320), (183, 204, 288, 267), (218, 222, 306, 302), (247, 245, 329, 331), (205, 203, 287, 289), (225, 221, 305, 309), (237, 179, 263, 321), (244, 246, 330, 328), (220, 224, 308, 304), (170, 236, 320, 254), (182, 183, 267, 266), (204, 205, 289, 288), (245, 194, 278, 329), (203, 200, 284, 287), (235, 213, 297, 319), (186, 244, 328, 270), (198, 202, 286, 282), (219, 211, 295, 303), (221, 234, 318, 305), (180, 181, 265, 264), (187, 243, 327, 271), (179, 171, 255, 263), (231, 235, 319, 315), (242, 188, 272, 326), (178, 176, 260, 262), (212, 220, 304, 296), (234, 230, 314, 318), (200, 201, 285, 284), (243, 189, 273, 327), (175, 169, 253, 259), (199, 170, 254, 283), (181, 232, 316, 265), (172, 242, 326, 256), (174, 172, 256, 258), (169, 198, 282, 253), (217, 192, 276, 301), (233, 191, 275, 317), (63, 62, 146, 147), (101, 149, 233, 185), (131, 125, 209, 215), (109, 113, 197, 193), (87, 84, 168, 171), (127, 157, 241, 211), (132, 126, 210, 216), (190, 233, 149, 106), (133, 108, 192, 217), (85, 114, 198, 169), (90, 88, 172, 174), (88, 158, 242, 172), (97, 148, 232, 181), (115, 86, 170, 199), (91, 85, 169, 175), (159, 105, 189, 243), (116, 117, 201, 200), (234, 150, 151, 235), (128, 136, 220, 212), (94, 92, 176, 178), (158, 104, 188, 242), (190, 232, 191, 233), (95, 87, 171, 179), (103, 159, 243, 187), (96, 97, 181, 180), (137, 150, 234, 221), (135, 127, 211, 219), (114, 118, 202, 198), (102, 160, 244, 186), (151, 129, 213, 235), (119, 116, 200, 203), (161, 110, 194, 245), (120, 121, 205, 204), (98, 99, 183, 182), (86, 152, 236, 170), (136, 140, 224, 220), (160, 162, 246, 244), (179, 236, 152, 95), (254, 255, 252, 253), (323, 258, 256, 257), (321, 262, 260, 261), (261, 260, 264, 265), (257, 256, 266, 267), (327, 272, 270, 271), (317, 274, 268, 269), (271, 270, 278, 279), (269, 268, 276, 277), (280, 269, 277, 281), (254, 253, 282, 283), (283, 282, 284, 285), (284, 282, 286, 287), (287, 286, 288, 289), (267, 288, 286, 257), (283, 285, 290, 291), (291, 290, 292, 293), (260, 291, 293, 264), (335, 298, 296, 297), (325, 300, 294, 295), (297, 296, 304, 305), (295, 294, 302, 303), (305, 304, 308, 309), (303, 302, 306, 307), (309, 308, 312, 313), (307, 306, 310, 311), (313, 310, 306, 309), (314, 302, 294, 315), (275, 316, 274, 317), (261, 265, 316, 275), (318, 314, 315, 319), (305, 318, 319, 297), (255, 254, 320, 263), (263, 320, 262, 321), (259, 322, 258, 323), (253, 252, 322, 259), (276, 268, 324, 301), (301, 324, 300, 325), (266, 256, 326, 273), (273, 326, 272, 327), (270, 328, 329, 278), (328, 330, 331, 329), (332, 280, 281, 333), (330, 332, 333, 331), (293, 292, 334, 299), (299, 334, 298, 335), (189, 182, 266, 273), (238, 174, 258, 322), (224, 228, 312, 308), (207, 199, 283, 291), (190, 184, 268, 274), (246, 248, 332, 330), (173, 239, 323, 257), (191, 177, 261, 275), (249, 247, 331, 333), (206, 208, 292, 290), (192, 193, 277, 276), (239, 175, 259, 323), (227, 223, 307, 311), (194, 195, 279, 278), (208, 250, 334, 292), (168, 238, 322, 252), (229, 226, 310, 313), (176, 207, 291, 260), (251, 215, 299, 335), (222, 225, 309, 306), (209, 180, 264, 293), (195, 187, 271, 279), (184, 240, 324, 268), (230, 218, 302, 314), (250, 214, 298, 334), (241, 217, 301, 325), (210, 231, 315, 294), (213, 251, 335, 297), (232, 190, 274, 316), (214, 212, 296, 298), (196, 185, 269, 280), (240, 216, 300, 324), (185, 233, 317, 269), (215, 209, 293, 299), (193, 197, 281, 277), (171, 168, 252, 255), (211, 241, 325, 295), (216, 210, 294, 300), (10, 94, 153, 69), (237, 153, 94, 178), (91, 175, 238, 154), (91, 154, 70, 7), (90, 155, 71, 6), (239, 155, 90, 174)])
_uv = me_cube.uv_layers.new(name='UVMap')
_uv.uv.foreach_set('vector', [0.8582, 0.9155, 0.8582, 0.6684, 0.8666, 0.6684, 0.8666, 0.9155, 0.7164, 0.171, 0.7164, 0.1762, 0.708, 0.1762, 0.708, 0.171, 0.8582, 0.6684, 0.8582, 0.4942, 0.8666, 0.4942, 0.8666, 0.6684, 0.8298, 0.3368, 0.8298, 0.3316, 0.8382, 0.3316, 0.8382, 0.3368, 0.7731, 0.005181, 0.7731, 0.02631, 0.7647, 0.02631, 0.7647, 0.005181, 0.9433, 0.1094, 0.9433, 0.2277, 0.9349, 0.2277, 0.9349, 0.1094, 0.04937, 0.8438, 0.04937, 0.8521, 0.04412, 0.8521, 0.04412, 0.8438, 0.9716, 0.9672, 0.9716, 0.6843, 0.98, 0.6843, 0.98, 0.9672, 0.9149, 0.7971, 0.9149, 0.8961, 0.9065, 0.8961, 0.9065, 0.7971, 0.7447, 0.6562, 0.7447, 0.6614, 0.7363, 0.6614, 0.7363, 0.6562, 0.04937, 0.8324, 0.05462, 0.8324, 0.05462, 0.8438, 0.04937, 0.8438, 0.7447, 0.2523, 0.7447, 0.2575, 0.7363, 0.2575, 0.7363, 0.2523, 0.7731, 0.02631, 0.7731, 0.3092, 0.7647, 0.3092, 0.7647, 0.02631, 0.8582, 0.8084, 0.8582, 0.9155, 0.8498, 0.9155, 0.8498, 0.8084, 0.9716, 0.3316, 0.9716, 4.478e-09, 0.98, 3.088e-09, 0.98, 0.3316, 0.8298, 0.3316, 0.8298, 0.183, 0.8382, 0.183, 0.8382, 0.3316, 0.9716, 0.9948, 0.9716, 0.9672, 0.98, 0.9672, 0.98, 0.9948, 0.9433, 0.3524, 0.9433, 0.48, 0.9349, 0.48, 0.9349, 0.3524, 1.0, 0.3316, 1.0, 0.6632, 0.9916, 0.6632, 0.9916, 0.3316, 0.7164, 0.2626, 0.7164, 0.342, 0.708, 0.342, 0.708, 0.2626, 0.08088, 0.8438, 0.08088, 0.8521, 0.07563, 0.8521, 0.07563, 0.8438, 0.02836, 0.9239, 0.02836, 0.9982, 0.01996, 0.9982, 0.01996, 0.9239, 0.7164, 0.1762, 0.7164, 0.2505, 0.708, 0.2505, 0.708, 0.1762, 0.9433, 0.2277, 0.9433, 0.2329, 0.9349, 0.2329, 0.9349, 0.2277, 0.7164, 0.3472, 0.7164, 0.3704, 0.708, 0.3704, 0.708, 0.3472, 0.8015, 0.8203, 0.8015, 0.8446, 0.7931, 0.8446, 0.7931, 0.8203, 0.9433, 0.48, 0.9433, 0.6529, 0.9349, 0.6529, 0.9349, 0.48, 0.09139, 0.8428, 0.09139, 0.8324, 0.09664, 0.8324, 0.09664, 0.8428, 0.9716, 0.4568, 0.9716, 0.48, 0.9632, 0.48, 0.9632, 0.4568, 0.7447, 0.6346, 0.7447, 0.6562, 0.7363, 0.6562, 0.7363, 0.6346, 0.03887, 0.8438, 0.03887, 0.8324, 0.04412, 0.8324, 0.04412, 0.8438, 0.8015, 0.6788, 0.8015, 0.7003, 0.7931, 0.7003, 0.7931, 0.6788, 0.8298, 0.0, 0.8298, 0.4837, 0.8214, 0.4837, 0.8214, 0.0, 0.06513, 0.8324, 0.06513, 0.8438, 0.05987, 0.8438, 0.05987, 0.8324, 0.7447, 0.5147, 0.7447, 0.6346, 0.7363, 0.6346, 0.7363, 0.5147, 0.8582, 0.4837, 0.8582, 0.0, 0.8666, 0.0, 0.8666, 0.4837, 0.02836, 0.8324, 0.02836, 0.9117, 0.01996, 0.9117, 0.01996, 0.8324, 0.7731, 0.0, 0.7731, 0.005181, 0.7647, 0.005181, 0.7647, 0.0, 0.8298, 0.6684, 0.8298, 0.3368, 0.8382, 0.3368, 0.8382, 0.6684, 0.9149, 0.0, 0.9149, 0.6684, 0.9065, 0.6684, 0.9065, 0.0, 0.8015, 0.7003, 0.8015, 0.8203, 0.7931, 0.8203, 0.7931, 0.7003, 0.9716, 0.48, 0.9716, 0.8117, 0.9632, 0.8117, 0.9632, 0.48, 0.7731, 0.6736, 0.7731, 0.005181, 0.7815, 0.005181, 0.7815, 0.6736, 0.9433, 0.2329, 0.9433, 0.3401, 0.9349, 0.3401, 0.9349, 0.2329, 0.7447, 0.4904, 0.7447, 0.5147, 0.7363, 0.5147, 0.7363, 0.4904, 0.7164, 0.8272, 0.7164, 0.8324, 0.708, 0.8324, 0.708, 0.8272, 0.9632, 0.4568, 0.9632, 0.48, 0.9517, 0.48, 0.9517, 0.4568, 0.7363, 0.6346, 0.7363, 0.6562, 0.7248, 0.6562, 0.7248, 0.6346, 0.03887, 0.8521, 0.03887, 0.8438, 0.04412, 0.8438, 0.04412, 0.8521, 0.7931, 0.6788, 0.7931, 0.7003, 0.7815, 0.7003, 0.7815, 0.6788, 0.8214, 0.0, 0.8214, 0.4837, 0.8099, 0.4837, 0.8099, 0.0, 0.05987, 0.8438, 0.06513, 0.8438, 0.06513, 0.8521, 0.05987, 0.8521, 0.7363, 0.5147, 0.7363, 0.6346, 0.7248, 0.6346, 0.7248, 0.5147, 0.8666, 0.4837, 0.8666, 0.0, 0.8782, 0.0, 0.8782, 0.4837, 0.01996, 0.8324, 0.01996, 0.9117, 0.008403, 0.9117, 0.008403, 0.8324, 0.7647, 0.0, 0.7647, 0.005181, 0.7532, 0.005181, 0.7532, 0.0, 0.8382, 0.6684, 0.8382, 0.3368, 0.8498, 0.3368, 0.8498, 0.6684, 0.9065, 0.0, 0.9065, 0.6684, 0.895, 0.6684, 0.895, 0.0, 0.7931, 0.7003, 0.7931, 0.8203, 0.7815, 0.8203, 0.7815, 0.7003, 0.9632, 0.48, 0.9632, 0.8117, 0.9517, 0.8117, 0.9517, 0.48, 0.7815, 0.6736, 0.7815, 0.005181, 0.7931, 0.005181, 0.7931, 0.6736, 0.9349, 0.2329, 0.9349, 0.3401, 0.9233, 0.3401, 0.9233, 0.2329, 0.7363, 0.4904, 0.7363, 0.5147, 0.7248, 0.5147, 0.7248, 0.4904, 0.708, 0.8272, 0.708, 0.8324, 0.6964, 0.8324, 0.6964, 0.8272, 0.708, 0.0, 0.708, 0.005181, 0.6964, 0.005181, 0.6964, 0.0, 0.09139, 0.8445, 0.08613, 0.8445, 0.08613, 0.8324, 0.09139, 0.8324, 0.708, 0.342, 0.708, 0.3472, 0.6964, 0.3472, 0.6964, 0.342, 0.7363, 0.4852, 0.7363, 0.4904, 0.7248, 0.4904, 0.7248, 0.4852, 0.708, 0.3894, 0.708, 0.5967, 0.6964, 0.5967, 0.6964, 0.3894, 0.9349, 0.6631, 0.9349, 0.8117, 0.9233, 0.8117, 0.9233, 0.6631, 0.8498, 0.6684, 0.8498, 0.796, 0.8382, 0.796, 0.8382, 0.6684, 0.9632, 0.2305, 0.9632, 0.4378, 0.9517, 0.4378, 0.9517, 0.2305, 0.8382, 0.1728, 0.8382, 0.0, 0.8498, 0.0, 0.8498, 0.1728, 0.7647, 0.6788, 0.7647, 0.9065, 0.7532, 0.9065, 0.7532, 0.6788, 0.7363, 0.8272, 0.7363, 0.8324, 0.7248, 0.8324, 0.7248, 0.8272, 0.05462, 0.8521, 0.05462, 0.8407, 0.05987, 0.8407, 0.05987, 0.8521, 0.7647, 0.3092, 0.7647, 0.3368, 0.7532, 0.3368, 0.7532, 0.3092, 0.7363, 0.2575, 0.7363, 0.4852, 0.7248, 0.4852, 0.7248, 0.2575, 0.7815, 0.6788, 0.7815, 0.6736, 0.7931, 0.6736, 0.7931, 0.6788, 0.708, 0.3704, 0.708, 0.3894, 0.6964, 0.3894, 0.6964, 0.3704, 0.98, 0.6843, 0.98, 0.6632, 0.9916, 0.6632, 0.9916, 0.6843, 0.7815, 0.005181, 0.7815, 0.0, 0.7931, 0.0, 0.7931, 0.005181, 0.9349, 4.941e-09, 0.9349, 0.09902, 0.9233, 0.09902, 0.9233, 9.883e-09, 0.9632, 0.4378, 0.9632, 0.4568, 0.9517, 0.4568, 0.9517, 0.4378, 0.8099, 1.0, 0.8099, 0.6684, 0.8214, 0.6684, 0.8214, 1.0, 0.708, 0.005181, 0.708, 0.171, 0.6964, 0.171, 0.6964, 0.005181, 0.7647, 0.342, 0.7647, 0.6736, 0.7532, 0.6736, 0.7532, 0.342, 0.9632, 0.8117, 0.9632, 0.9775, 0.9517, 0.9775, 0.9517, 0.8117, 0.708, 0.5967, 0.708, 0.802, 0.6964, 0.802, 0.6964, 0.5967, 0.7363, 0.0, 0.7363, 0.005181, 0.7248, 0.005181, 0.7248, 0.0, 0.9349, 0.8117, 0.9349, 0.9775, 0.9233, 0.9775, 0.9233, 0.8117, 0.9716, 0.0, 0.9716, 0.02519, 0.9632, 0.02519, 0.9632, 0.0, 0.8298, 0.4942, 0.8298, 0.6684, 0.8214, 0.6684, 0.8214, 0.4942, 0.7447, 0.005181, 0.7447, 0.2523, 0.7363, 0.2523, 0.7363, 0.005181, 0.7164, 0.802, 0.7164, 0.8272, 0.708, 0.8272, 0.708, 0.802, 0.7731, 0.6736, 0.7731, 0.6788, 0.7647, 0.6788, 0.7647, 0.6736, 0.7731, 0.3368, 0.7731, 0.342, 0.7647, 0.342, 0.7647, 0.3368, 0.9149, 0.6684, 0.9149, 0.7868, 0.9065, 0.7868, 0.9065, 0.6684, 0.7447, 0.6614, 0.7447, 0.8272, 0.7363, 0.8272, 0.7363, 0.6614, 0.9716, 0.02519, 0.9716, 0.2305, 0.9632, 0.2305, 0.9632, 0.02519, 0.03361, 0.8438, 0.03361, 0.8521, 0.02836, 0.8521, 0.02836, 0.8438, 0.9433, 0.8117, 0.9433, 0.9775, 0.9349, 0.9775, 0.9349, 0.8117, 0.7447, 0.0, 0.7447, 0.005181, 0.7363, 0.005181, 0.7363, 0.0, 0.7164, 0.5967, 0.7164, 0.802, 0.708, 0.802, 0.708, 0.5967, 0.9716, 0.8117, 0.9716, 0.9775, 0.9632, 0.9775, 0.9632, 0.8117, 0.7731, 0.342, 0.7731, 0.6736, 0.7647, 0.6736, 0.7647, 0.342, 0.09664, 0.8324, 0.1019, 0.8324, 0.1019, 0.8427, 0.09664, 0.8427, 0.7164, 0.005181, 0.7164, 0.171, 0.708, 0.171, 0.708, 0.005181, 0.8015, 1.0, 0.8015, 0.6684, 0.8099, 0.6684, 0.8099, 1.0, 0.9716, 0.4378, 0.9716, 0.4568, 0.9632, 0.4568, 0.9632, 0.4378, 0.9433, 0.0, 0.9433, 0.09902, 0.9349, 0.09902, 0.9349, 4.941e-09, 0.7731, 0.005181, 0.7731, 0.0, 0.7815, 0.0, 0.7815, 0.005181, 0.9716, 0.6843, 0.9716, 0.6632, 0.98, 0.6632, 0.98, 0.6843, 0.7164, 0.3704, 0.7164, 0.3894, 0.708, 0.3894, 0.708, 0.3704, 0.7731, 0.6788, 0.7731, 0.6736, 0.7815, 0.6736, 0.7815, 0.6788, 0.7447, 0.2575, 0.7447, 0.4852, 0.7363, 0.4852, 0.7363, 0.2575, 0.7731, 0.3092, 0.7731, 0.3368, 0.7647, 0.3368, 0.7647, 0.3092, 0.08088, 0.8448, 0.08088, 0.8324, 0.08613, 0.8324, 0.08613, 0.8448, 0.7447, 0.8272, 0.7447, 0.8324, 0.7363, 0.8324, 0.7363, 0.8272, 0.7731, 0.6788, 0.7731, 0.9065, 0.7647, 0.9065, 0.7647, 0.6788, 0.8298, 0.1728, 0.8298, 0.0, 0.8382, 0.0, 0.8382, 0.1728, 0.9716, 0.2305, 0.9716, 0.4378, 0.9632, 0.4378, 0.9632, 0.2305, 0.8582, 0.6684, 0.8582, 0.796, 0.8498, 0.796, 0.8498, 0.6684, 0.9433, 0.6631, 0.9433, 0.8117, 0.9349, 0.8117, 0.9349, 0.6631, 0.7164, 0.3894, 0.7164, 0.5967, 0.708, 0.5967, 0.708, 0.3894, 0.7447, 0.4852, 0.7447, 0.4904, 0.7363, 0.4904, 0.7363, 0.4852, 0.7164, 0.342, 0.7164, 0.3472, 0.708, 0.3472, 0.708, 0.342, 0.05987, 0.8324, 0.05987, 0.8407, 0.05462, 0.8407, 0.05462, 0.8324, 0.7164, 0.0, 0.7164, 0.005181, 0.708, 0.005181, 0.708, 0.0, 0.7248, 0.2575, 0.7248, 0.4852, 0.7164, 0.4852, 0.7164, 0.2575, 0.7931, 0.6788, 0.7931, 0.6736, 0.8015, 0.6736, 0.8015, 0.6788, 0.6964, 0.3704, 0.6964, 0.3894, 0.688, 0.3894, 0.688, 0.3704, 0.9916, 0.6843, 0.9916, 0.6632, 1.0, 0.6632, 1.0, 0.6843, 0.7931, 0.005181, 0.7931, 0.0, 0.8015, 0.0, 0.8015, 0.005181, 0.9233, 9.883e-09, 0.9233, 0.09902, 0.9149, 0.09902, 0.9149, 9.883e-09, 0.9517, 0.4378, 0.9517, 0.4568, 0.9433, 0.4568, 0.9433, 0.4378, 0.8214, 1.0, 0.8214, 0.6684, 0.8298, 0.6684, 0.8298, 1.0, 0.6964, 0.005181, 0.6964, 0.171, 0.688, 0.171, 0.688, 0.005181, 0.895, 0.7868, 0.895, 0.7971, 0.8866, 0.7971, 0.8866, 0.7868, 0.7532, 0.342, 0.7532, 0.6736, 0.7447, 0.6736, 0.7447, 0.342, 0.9517, 0.8117, 0.9517, 0.9775, 0.9433, 0.9775, 0.9433, 0.8117, 0.6964, 0.5967, 0.6964, 0.802, 0.688, 0.802, 0.688, 0.5967, 0.7248, 0.0, 0.7248, 0.005181, 0.7164, 0.005181, 0.7164, 0.0, 0.9233, 0.8117, 0.9233, 0.9775, 0.9149, 0.9775, 0.9149, 0.8117, 0.9233, 0.09902, 0.9233, 0.1094, 0.9149, 0.1094, 0.9149, 0.09902, 0.9517, 0.02519, 0.9517, 0.2305, 0.9433, 0.2305, 0.9433, 0.02519, 0.7248, 0.6614, 0.7248, 0.8272, 0.7164, 0.8272, 0.7164, 0.6614, 0.895, 0.6684, 0.895, 0.7868, 0.8866, 0.7868, 0.8866, 0.6684, 0.7532, 0.3368, 0.7532, 0.342, 0.7447, 0.342, 0.7447, 0.3368, 0.7532, 0.6736, 0.7532, 0.6788, 0.7447, 0.6788, 0.7447, 0.6736, 0.6964, 0.802, 0.6964, 0.8272, 0.688, 0.8272, 0.688, 0.802, 0.7248, 0.005181, 0.7248, 0.2523, 0.7164, 0.2523, 0.7164, 0.005181, 0.8099, 0.4942, 0.8099, 0.6684, 0.8015, 0.6684, 0.8015, 0.4942, 0.9517, 0.0, 0.9517, 0.02519, 0.9433, 0.02519, 0.9433, 0.0, 0.8782, 0.9155, 0.8782, 0.6684, 0.8866, 0.6684, 0.8866, 0.9155, 0.6964, 0.171, 0.6964, 0.1762, 0.688, 0.1762, 0.688, 0.171, 0.8782, 0.6684, 0.8782, 0.4942, 0.8866, 0.4942, 0.8866, 0.6684, 0.8498, 0.3368, 0.8498, 0.3316, 0.8582, 0.3316, 0.8582, 0.3368, 0.7532, 0.005181, 0.7532, 0.02631, 0.7447, 0.02631, 0.7447, 0.005181, 0.9233, 0.1094, 0.9233, 0.2277, 0.9149, 0.2277, 0.9149, 0.1094, 0.8099, 0.4837, 0.8099, 0.4942, 0.8015, 0.4942, 0.8015, 0.4837, 0.9916, 0.9672, 0.9916, 0.6843, 1.0, 0.6843, 1.0, 0.9672, 0.895, 0.7971, 0.895, 0.8961, 0.8866, 0.8961, 0.8866, 0.7971, 0.7248, 0.6562, 0.7248, 0.6614, 0.7164, 0.6614, 0.7164, 0.6562, 0.8782, 0.4942, 0.8782, 0.4837, 0.8866, 0.4837, 0.8866, 0.4942, 0.7248, 0.2523, 0.7248, 0.2575, 0.7164, 0.2575, 0.7164, 0.2523, 0.7532, 0.02631, 0.7532, 0.3092, 0.7447, 0.3092, 0.7447, 0.02631, 0.8382, 0.8084, 0.8382, 0.9155, 0.8298, 0.9155, 0.8298, 0.8084, 0.9916, 0.3316, 0.9916, 1.39e-09, 1.0, 0.0, 1.0, 0.3316, 0.8498, 0.3316, 0.8498, 0.183, 0.8582, 0.183, 0.8582, 0.3316, 0.9916, 0.9948, 0.9916, 0.9672, 1.0, 0.9672, 1.0, 0.9948, 0.9233, 0.3524, 0.9233, 0.48, 0.9149, 0.48, 0.9149, 0.3524, 0.98, 0.3316, 0.98, 0.6632, 0.9716, 0.6632, 0.9716, 0.3316, 0.6964, 0.2626, 0.6964, 0.342, 0.688, 0.342, 0.688, 0.2626, 0.9233, 0.6529, 0.9233, 0.6631, 0.9149, 0.6631, 0.9149, 0.6529, 0.05462, 0.8521, 0.04937, 0.8521, 0.04937, 0.8438, 0.05462, 0.8438, 0.9349, 0.48, 0.9349, 0.6529, 0.9233, 0.6529, 0.9233, 0.48, 0.7931, 0.8203, 0.7931, 0.8446, 0.7815, 0.8446, 0.7815, 0.8203, 0.708, 0.3472, 0.708, 0.3704, 0.6964, 0.3704, 0.6964, 0.3472, 0.9349, 0.2277, 0.9349, 0.2329, 0.9233, 0.2329, 0.9233, 0.2277, 0.708, 0.1762, 0.708, 0.2505, 0.6964, 0.2505, 0.6964, 0.1762, 0.01996, 0.9239, 0.01996, 0.9982, 0.008403, 0.9982, 0.008403, 0.9239, 0.07563, 0.8324, 0.08088, 0.8324, 0.08088, 0.8438, 0.07563, 0.8438, 0.708, 0.2626, 0.708, 0.342, 0.6964, 0.342, 0.6964, 0.2626, 0.9916, 0.3316, 0.9916, 0.6632, 0.98, 0.6632, 0.98, 0.3316, 0.9349, 0.3524, 0.9349, 0.48, 0.9233, 0.48, 0.9233, 0.3524, 0.98, 0.9948, 0.98, 0.9672, 0.9916, 0.9672, 0.9916, 0.9948, 0.8382, 0.3316, 0.8382, 0.183, 0.8498, 0.183, 0.8498, 0.3316, 0.98, 0.3316, 0.98, 3.088e-09, 0.9916, 1.39e-09, 0.9916, 0.3316, 0.8498, 0.8084, 0.8498, 0.9155, 0.8382, 0.9155, 0.8382, 0.8084, 0.7647, 0.02631, 0.7647, 0.3092, 0.7532, 0.3092, 0.7532, 0.02631, 0.7363, 0.2523, 0.7363, 0.2575, 0.7248, 0.2575, 0.7248, 0.2523, 0.04937, 0.8324, 0.04937, 0.8438, 0.04412, 0.8438, 0.04412, 0.8324, 0.7363, 0.6562, 0.7363, 0.6614, 0.7248, 0.6614, 0.7248, 0.6562, 0.9065, 0.7971, 0.9065, 0.8961, 0.895, 0.8961, 0.895, 0.7971, 0.98, 0.9672, 0.98, 0.6843, 0.9916, 0.6843, 0.9916, 0.9672, 0.1071, 0.8324, 0.1071, 0.8426, 0.1019, 0.8426, 0.1019, 0.8324, 0.9349, 0.1094, 0.9349, 0.2277, 0.9233, 0.2277, 0.9233, 0.1094, 0.7647, 0.005181, 0.7647, 0.02631, 0.7532, 0.02631, 0.7532, 0.005181, 0.8382, 0.3368, 0.8382, 0.3316, 0.8498, 0.3316, 0.8498, 0.3368, 0.8666, 0.6684, 0.8666, 0.4942, 0.8782, 0.4942, 0.8782, 0.6684, 0.708, 0.171, 0.708, 0.1762, 0.6964, 0.1762, 0.6964, 0.171, 0.8666, 0.9155, 0.8666, 0.6684, 0.8782, 0.6684, 0.8782, 0.9155, 0.9632, 0.0, 0.9632, 0.02519, 0.9517, 0.02519, 0.9517, 0.0, 0.8214, 0.4942, 0.8214, 0.6684, 0.8099, 0.6684, 0.8099, 0.4942, 0.7363, 0.005181, 0.7363, 0.2523, 0.7248, 0.2523, 0.7248, 0.005181, 0.708, 0.802, 0.708, 0.8272, 0.6964, 0.8272, 0.6964, 0.802, 0.7647, 0.6736, 0.7647, 0.6788, 0.7532, 0.6788, 0.7532, 0.6736, 0.7647, 0.3368, 0.7647, 0.342, 0.7532, 0.342, 0.7532, 0.3368, 0.9065, 0.6684, 0.9065, 0.7868, 0.895, 0.7868, 0.895, 0.6684, 0.7363, 0.6614, 0.7363, 0.8272, 0.7248, 0.8272, 0.7248, 0.6614, 0.9632, 0.02519, 0.9632, 0.2305, 0.9517, 0.2305, 0.9517, 0.02519, 0.02836, 0.8324, 0.03361, 0.8324, 0.03361, 0.8438, 0.02836, 0.8438, 0.3414, 0.5749, 0.3466, 0.5749, 0.3466, 0.5801, 0.3414, 0.5801, 0.3414, 0.6996, 0.3466, 0.6996, 0.3466, 0.8272, 0.3414, 0.8272, 0.3466, 0.4462, 0.3414, 0.4462, 0.3414, 0.3472, 0.3466, 0.3472, 0.3466, 0.3472, 0.3414, 0.3472, 0.3414, 0.342, 0.3466, 0.342, 0.3414, 0.8272, 0.3466, 0.8272, 0.3466, 0.8324, 0.3414, 0.8324, 0.6614, 0.8324, 0.6614, 0.8272, 0.6828, 0.8272, 0.6828, 0.8324, 0.5076, 0.3472, 0.5076, 0.342, 0.6828, 0.342, 0.6828, 0.3472, 0.6828, 0.8324, 0.6828, 0.8272, 0.688, 0.8272, 0.688, 0.8324, 0.6828, 0.3472, 0.6828, 0.342, 0.688, 0.342, 0.688, 0.3472, 0.6828, 0.3704, 0.6828, 0.3472, 0.688, 0.3472, 0.688, 0.3704, 0.3414, 0.5749, 0.3414, 0.5801, 0.005252, 0.5801, 0.005252, 0.5749, 0.005252, 0.5749, 0.005252, 0.5801, 4.007e-08, 0.5801, 4.007e-08, 0.5749, 4.007e-08, 0.5801, 0.005252, 0.5801, 0.005252, 0.8272, 8.014e-08, 0.8272, 8.014e-08, 0.8272, 0.005252, 0.8272, 0.005252, 0.8324, 8.014e-08, 0.8324, 0.3414, 0.8324, 0.005252, 0.8324, 0.005252, 0.8272, 0.3414, 0.8272, 0.005252, 0.5749, 4.007e-08, 0.5749, 4.007e-08, 0.3472, 0.005252, 0.3472, 0.005252, 0.3472, 4.007e-08, 0.3472, 4.007e-08, 0.342, 0.005252, 0.342, 0.3414, 0.3472, 0.005252, 0.3472, 0.005252, 0.342, 0.3414, 0.342, 0.005252, 0.1977, 0.0, 0.1977, 0.0, 0.1762, 0.005252, 0.1762, 0.688, 0.2505, 0.6828, 0.2505, 0.6828, 0.1762, 0.688, 0.1762, 0.005252, 0.1762, 0.0, 0.1762, 0.0, 0.171, 0.005252, 0.171, 0.688, 0.1762, 0.6828, 0.1762, 0.6828, 0.171, 0.688, 0.171, 0.005252, 0.171, 0.0, 0.171, 0.0, 0.005181, 0.005252, 0.005181, 0.688, 0.171, 0.6828, 0.171, 0.6828, 0.005181, 0.688, 0.005181, 0.005252, 0.005181, 0.0, 0.005181, 0.0, 7.906e-08, 0.005252, 7.906e-08, 0.688, 0.005181, 0.6828, 0.005181, 0.6828, 0.0, 0.688, 0.0, 0.005252, 7.906e-08, 0.6828, 0.0, 0.6828, 0.005181, 0.005252, 0.005181, 0.1924, 0.171, 0.6828, 0.171, 0.6828, 0.1762, 0.1924, 0.1762, 0.4972, 0.3472, 0.4972, 0.342, 0.5076, 0.342, 0.5076, 0.3472, 0.3466, 0.3472, 0.3466, 0.342, 0.4972, 0.342, 0.4972, 0.3472, 0.1819, 0.171, 0.1924, 0.171, 0.1924, 0.1762, 0.1819, 0.1762, 0.005252, 0.171, 0.1819, 0.171, 0.1819, 0.1762, 0.005252, 0.1762, 0.3466, 0.5749, 0.3414, 0.5749, 0.3414, 0.4565, 0.3466, 0.4565, 0.3466, 0.4565, 0.3414, 0.4565, 0.3414, 0.4462, 0.3466, 0.4462, 0.3414, 0.6872, 0.3466, 0.6872, 0.3466, 0.6996, 0.3414, 0.6996, 0.3414, 0.5801, 0.3466, 0.5801, 0.3466, 0.6872, 0.3414, 0.6872, 0.688, 0.342, 0.6828, 0.342, 0.6828, 0.2626, 0.688, 0.2626, 0.688, 0.2626, 0.6828, 0.2626, 0.6828, 0.2505, 0.688, 0.2505, 0.3466, 0.8324, 0.3466, 0.8272, 0.3746, 0.8272, 0.3746, 0.8324, 0.3746, 0.8324, 0.3746, 0.8272, 0.6614, 0.8272, 0.6614, 0.8324, 0.6828, 0.8272, 0.6828, 0.802, 0.688, 0.802, 0.688, 0.8272, 0.6828, 0.802, 0.6828, 0.5967, 0.688, 0.5967, 0.688, 0.802, 0.6828, 0.3894, 0.6828, 0.3704, 0.688, 0.3704, 0.688, 0.3894, 0.6828, 0.5967, 0.6828, 0.3894, 0.688, 0.3894, 0.688, 0.5967, 0.005252, 0.342, 4.007e-08, 0.342, 4.007e-08, 0.3177, 0.005252, 0.3177, 0.005252, 0.3177, 4.007e-08, 0.3177, 0.0, 0.1977, 0.005252, 0.1977, 0.7532, 0.3092, 0.7532, 0.3368, 0.7447, 0.3368, 0.7447, 0.3092, 0.9233, 0.3401, 0.9233, 0.3524, 0.9149, 0.3524, 0.9149, 0.3401, 0.7248, 0.8272, 0.7248, 0.8324, 0.7164, 0.8324, 0.7164, 0.8272, 0.7532, 0.6788, 0.7532, 0.9065, 0.7447, 0.9065, 0.7447, 0.6788, 0.8498, 0.1728, 0.8498, 0.0, 0.8582, 0.0, 0.8582, 0.1728, 0.9517, 0.2305, 0.9517, 0.4378, 0.9433, 0.4378, 0.9433, 0.2305, 0.8382, 0.6684, 0.8382, 0.796, 0.8298, 0.796, 0.8298, 0.6684, 0.9233, 0.6631, 0.9233, 0.8117, 0.9149, 0.8117, 0.9149, 0.6631, 0.6964, 0.3894, 0.6964, 0.5967, 0.688, 0.5967, 0.688, 0.3894, 0.7248, 0.4852, 0.7248, 0.4904, 0.7164, 0.4904, 0.7164, 0.4852, 0.6964, 0.342, 0.6964, 0.3472, 0.688, 0.3472, 0.688, 0.342, 0.8382, 0.796, 0.8382, 0.8084, 0.8298, 0.8084, 0.8298, 0.796, 0.6964, 0.0, 0.6964, 0.005181, 0.688, 0.005181, 0.688, 0.0, 0.6964, 0.8272, 0.6964, 0.8324, 0.688, 0.8324, 0.688, 0.8272, 0.7248, 0.4904, 0.7248, 0.5147, 0.7164, 0.5147, 0.7164, 0.4904, 0.9233, 0.2329, 0.9233, 0.3401, 0.9149, 0.3401, 0.9149, 0.2329, 0.7931, 0.6736, 0.7931, 0.005181, 0.8015, 0.005181, 0.8015, 0.6736, 0.9517, 0.48, 0.9517, 0.8117, 0.9433, 0.8117, 0.9433, 0.48, 0.7815, 0.7003, 0.7815, 0.8203, 0.7731, 0.8203, 0.7731, 0.7003, 0.895, 0.0, 0.895, 0.6684, 0.8866, 0.6684, 0.8866, 0.0, 0.8498, 0.6684, 0.8498, 0.3368, 0.8582, 0.3368, 0.8582, 0.6684, 0.7532, 0.0, 0.7532, 0.005181, 0.7447, 0.005181, 0.7447, 0.0, 0.008403, 0.8324, 0.008403, 0.9117, 7.513e-09, 0.9117, 0.0, 0.8324, 0.8782, 0.4837, 0.8782, 0.0, 0.8866, 0.0, 0.8866, 0.4837, 0.7248, 0.5147, 0.7248, 0.6346, 0.7164, 0.6346, 0.7164, 0.5147, 0.6964, 0.2505, 0.6964, 0.2626, 0.688, 0.2626, 0.688, 0.2505, 0.8099, 0.0, 0.8099, 0.4837, 0.8015, 0.4837, 0.8015, 0.0, 0.7815, 0.6788, 0.7815, 0.7003, 0.7731, 0.7003, 0.7731, 0.6788, 0.8498, 0.183, 0.8498, 0.1728, 0.8582, 0.1728, 0.8582, 0.183, 0.7248, 0.6346, 0.7248, 0.6562, 0.7164, 0.6562, 0.7164, 0.6346, 0.9517, 0.4568, 0.9517, 0.48, 0.9433, 0.48, 0.9433, 0.4568, 0.008403, 0.9117, 0.008403, 0.9239, 7.513e-09, 0.9239, 7.513e-09, 0.9117, 0.9233, 0.48, 0.9233, 0.6529, 0.9149, 0.6529, 0.9149, 0.48, 0.7815, 0.8203, 0.7815, 0.8446, 0.7731, 0.8446, 0.7731, 0.8203, 0.6964, 0.3472, 0.6964, 0.3704, 0.688, 0.3704, 0.688, 0.3472, 0.9233, 0.2277, 0.9233, 0.2329, 0.9149, 0.2329, 0.9149, 0.2277, 0.6964, 0.1762, 0.6964, 0.2505, 0.688, 0.2505, 0.688, 0.1762, 0.008403, 0.9239, 0.008403, 0.9982, 1.503e-08, 0.9982, 7.513e-09, 0.9239, 0.03361, 0.8521, 0.03361, 0.8438, 0.03887, 0.8438, 0.03887, 0.8521, 0.03887, 0.8324, 0.03887, 0.8438, 0.03361, 0.8438, 0.03361, 0.8324, 0.07038, 0.8438, 0.07038, 0.8324, 0.07563, 0.8324, 0.07563, 0.8438, 0.07038, 0.8438, 0.07563, 0.8438, 0.07563, 0.8521, 0.07038, 0.8521, 0.06513, 0.8438, 0.07038, 0.8438, 0.07038, 0.8521, 0.06513, 0.8521, 0.07038, 0.8324, 0.07038, 0.8438, 0.06513, 0.8438, 0.06513, 0.8324])
me_cube.materials.append(mat_walls)
me_cube.use_remesh_preserve_volume = False
me_cube.use_remesh_preserve_attributes = False
me_cube.use_mirror_vertex_groups = False
me_cube.update()

# ---- objects
ob_floor = bpy.data.objects.new('floor', me_cube_001)
ob_walls = bpy.data.objects.new('walls', me_cube)
ob_lamp = bpy.data.objects.new('Lamp', light_lamp)
ob_camera = bpy.data.objects.new('Camera', cam_camera)

# ---- transforms, parenting, visibility, modifiers, constraints
ob_floor.location = (0.0, 0.0, 0.0)
ob_floor.lock_rotations_4d = False
ob_floor.empty_display_type = 'ARROWS'
ob_floor.lineart.crease_threshold = 0.0
ob_walls.location = (0.0, 0.0, 0.0)
ob_walls.lock_rotations_4d = False
ob_walls.empty_display_type = 'ARROWS'
ob_walls.lineart.crease_threshold = 0.0
ob_lamp.location = (4.076, 1.005, 5.904)
ob_lamp.rotation_euler = (0.6503, 0.05522, 1.866)
ob_lamp.lock_rotations_4d = False
ob_lamp.empty_display_type = 'ARROWS'
ob_lamp.color = (0.0, 0.0, 0.0, 0.0)
ob_lamp.hide_render = True
ob_lamp.lineart.crease_threshold = 0.0
ob_camera.location = (7.481, -6.508, 5.344)
ob_camera.rotation_euler = (1.109, 0.0, 0.8149)
ob_camera.lock_rotations_4d = False
ob_camera.empty_display_type = 'ARROWS'
ob_camera.color = (0.0, 0.0, 0.0, 0.0)
ob_camera.hide_render = True
ob_camera.display_type = 'WIRE'
ob_camera.lineart.crease_threshold = 0.0

# ---- collection membership
col_collection_1.objects.link(ob_floor)
col_collection_1.objects.link(ob_walls)
col_collection_1.objects.link(ob_lamp)
col_collection_1.objects.link(ob_camera)

# ---- scene / render settings (as saved in the file)
scene.camera = ob_camera
scene.frame_start = 1; scene.frame_end = 250; scene.frame_set(1)
scene.render.engine = 'BLENDER_EEVEE_NEXT'
scene.render.resolution_percentage = 50
scene.render.dither_intensity = 0.0
scene.cycles.use_denoising = False
scene.cycles.samples = 128
scene.cycles.sampling_pattern = 'TABULATED_SOBOL'
scene.cycles.use_adaptive_sampling = False
scene.cycles.use_light_tree = False
scene.cycles.blur_glossy = 0.0
scene.cycles.sample_clamp_indirect = 0.0
scene.view_settings.view_transform = 'Standard'
bpy.context.view_layer.update()

# ---- added for rendering (the .blend has no usable light): sun
light_auto_sun = bpy.data.lights.new('AutoSun', 'SUN')
light_auto_sun.energy = 3.0
light_auto_sun.angle = 0.0523599
ob_auto_sun = bpy.data.objects.new('AutoSun', light_auto_sun)
scene.collection.objects.link(ob_auto_sun)
ob_auto_sun.rotation_euler = (0.872665, 0.174533, 0.523599)
bpy.context.view_layer.update()
